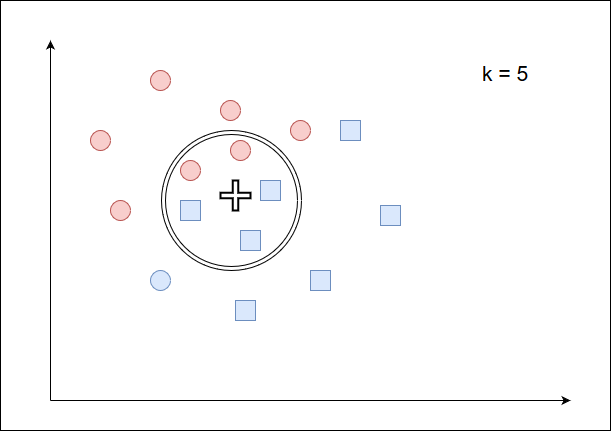

The diagram above was exported from draw.io. Its source (the exported page's mxGraphModel, read from the mxfile embedded in the PNG):
<mxGraphModel dx="1110" dy="573" grid="1" gridSize="10" guides="1" tooltips="1" connect="1" arrows="1" fold="1" page="1" pageScale="1" pageWidth="826" pageHeight="1169" background="#ffffff" math="0" shadow="0">
  <root>
    <mxCell id="0" />
    <mxCell id="1" parent="0" />
    <mxCell id="35" value="" style="whiteSpace=wrap;html=1;shadow=0;fillColor=#ffffff;strokeColor=#000000;" vertex="1" parent="1">
      <mxGeometry x="90" y="40" width="610" height="430" as="geometry" />
    </mxCell>
    <mxCell id="24" value="" style="ellipse;shape=doubleEllipse;whiteSpace=wrap;html=1;aspect=fixed;shadow=0;fillColor=#ffffff;strokeColor=#000000;" vertex="1" parent="1">
      <mxGeometry x="251" y="170" width="140" height="140" as="geometry" />
    </mxCell>
    <mxCell id="2" value="" style="endArrow=classic;html=1;" edge="1" parent="1">
      <mxGeometry width="50" height="50" relative="1" as="geometry">
        <mxPoint x="140" y="440" as="sourcePoint" />
        <mxPoint x="660" y="440" as="targetPoint" />
      </mxGeometry>
    </mxCell>
    <mxCell id="3" value="" style="endArrow=classic;html=1;" edge="1" parent="1">
      <mxGeometry x="40" y="210" width="50" height="50" as="geometry">
        <mxPoint x="140" y="440" as="sourcePoint" />
        <mxPoint x="140" y="80" as="targetPoint" />
      </mxGeometry>
    </mxCell>
    <mxCell id="4" value="" style="ellipse;whiteSpace=wrap;html=1;aspect=fixed;shadow=0;fillColor=#f8cecc;strokeColor=#b85450;" vertex="1" parent="1">
      <mxGeometry x="320" y="180" width="20" height="20" as="geometry" />
    </mxCell>
    <mxCell id="5" value="" style="whiteSpace=wrap;html=1;aspect=fixed;shadow=0;fillColor=#dae8fc;strokeColor=#6c8ebf;" vertex="1" parent="1">
      <mxGeometry x="350" y="220" width="20" height="20" as="geometry" />
    </mxCell>
    <mxCell id="9" value="" style="whiteSpace=wrap;html=1;aspect=fixed;shadow=0;fillColor=#dae8fc;strokeColor=#6c8ebf;" vertex="1" parent="1">
      <mxGeometry x="470" y="245" width="20" height="20" as="geometry" />
    </mxCell>
    <mxCell id="10" value="" style="whiteSpace=wrap;html=1;aspect=fixed;shadow=0;fillColor=#dae8fc;strokeColor=#6c8ebf;" vertex="1" parent="1">
      <mxGeometry x="430" y="160" width="20" height="20" as="geometry" />
    </mxCell>
    <mxCell id="11" value="" style="whiteSpace=wrap;html=1;aspect=fixed;shadow=0;fillColor=#dae8fc;strokeColor=#6c8ebf;" vertex="1" parent="1">
      <mxGeometry x="400" y="310" width="20" height="20" as="geometry" />
    </mxCell>
    <mxCell id="12" value="" style="ellipse;whiteSpace=wrap;html=1;aspect=fixed;shadow=0;fillColor=#f8cecc;strokeColor=#b85450;" vertex="1" parent="1">
      <mxGeometry x="380" y="160" width="20" height="20" as="geometry" />
    </mxCell>
    <mxCell id="13" value="" style="ellipse;whiteSpace=wrap;html=1;aspect=fixed;shadow=0;fillColor=#f8cecc;strokeColor=#b85450;" vertex="1" parent="1">
      <mxGeometry x="240" y="110" width="20" height="20" as="geometry" />
    </mxCell>
    <mxCell id="14" value="" style="ellipse;whiteSpace=wrap;html=1;aspect=fixed;shadow=0;fillColor=#dae8fc;strokeColor=#6c8ebf;" vertex="1" parent="1">
      <mxGeometry x="240" y="310" width="20" height="20" as="geometry" />
    </mxCell>
    <mxCell id="15" value="" style="ellipse;whiteSpace=wrap;html=1;aspect=fixed;shadow=0;fillColor=#f8cecc;strokeColor=#b85450;" vertex="1" parent="1">
      <mxGeometry x="200" y="240" width="20" height="20" as="geometry" />
    </mxCell>
    <mxCell id="16" value="" style="ellipse;whiteSpace=wrap;html=1;aspect=fixed;shadow=0;fillColor=#f8cecc;strokeColor=#b85450;" vertex="1" parent="1">
      <mxGeometry x="310" y="140" width="20" height="20" as="geometry" />
    </mxCell>
    <mxCell id="21" value="" style="whiteSpace=wrap;html=1;aspect=fixed;shadow=0;fillColor=#dae8fc;strokeColor=#6c8ebf;" vertex="1" parent="1">
      <mxGeometry x="330" y="270" width="20" height="20" as="geometry" />
    </mxCell>
    <mxCell id="23" value="" style="verticalLabelPosition=bottom;verticalAlign=top;html=1;strokeWidth=2;shape=mxgraph.basic.cross2;dx=2.75;shadow=0;fillColor=#ffffff;strokeColor=#000000;" vertex="1" parent="1">
      <mxGeometry x="310" y="220" width="30" height="30" as="geometry" />
    </mxCell>
    <mxCell id="25" value="" style="whiteSpace=wrap;html=1;aspect=fixed;shadow=0;fillColor=#dae8fc;strokeColor=#6c8ebf;" vertex="1" parent="1">
      <mxGeometry x="325" y="340" width="20" height="20" as="geometry" />
    </mxCell>
    <mxCell id="26" value="" style="whiteSpace=wrap;html=1;aspect=fixed;shadow=0;fillColor=#dae8fc;strokeColor=#6c8ebf;" vertex="1" parent="1">
      <mxGeometry x="270" y="240" width="20" height="20" as="geometry" />
    </mxCell>
    <mxCell id="28" value="" style="ellipse;whiteSpace=wrap;html=1;aspect=fixed;shadow=0;fillColor=#f8cecc;strokeColor=#b85450;" vertex="1" parent="1">
      <mxGeometry x="180" y="170" width="20" height="20" as="geometry" />
    </mxCell>
    <mxCell id="29" value="" style="ellipse;whiteSpace=wrap;html=1;aspect=fixed;shadow=0;fillColor=#f8cecc;strokeColor=#b85450;" vertex="1" parent="1">
      <mxGeometry x="270" y="200" width="20" height="20" as="geometry" />
    </mxCell>
    <mxCell id="33" value="&lt;font style=&quot;font-size: 21px&quot;&gt;k = 5&lt;br&gt;&lt;/font&gt;" style="text;html=1;resizable=0;points=[];autosize=1;align=left;verticalAlign=top;spacingTop=-4;" vertex="1" parent="1">
      <mxGeometry x="570" y="100" width="60" height="20" as="geometry" />
    </mxCell>
  </root>
</mxGraphModel>